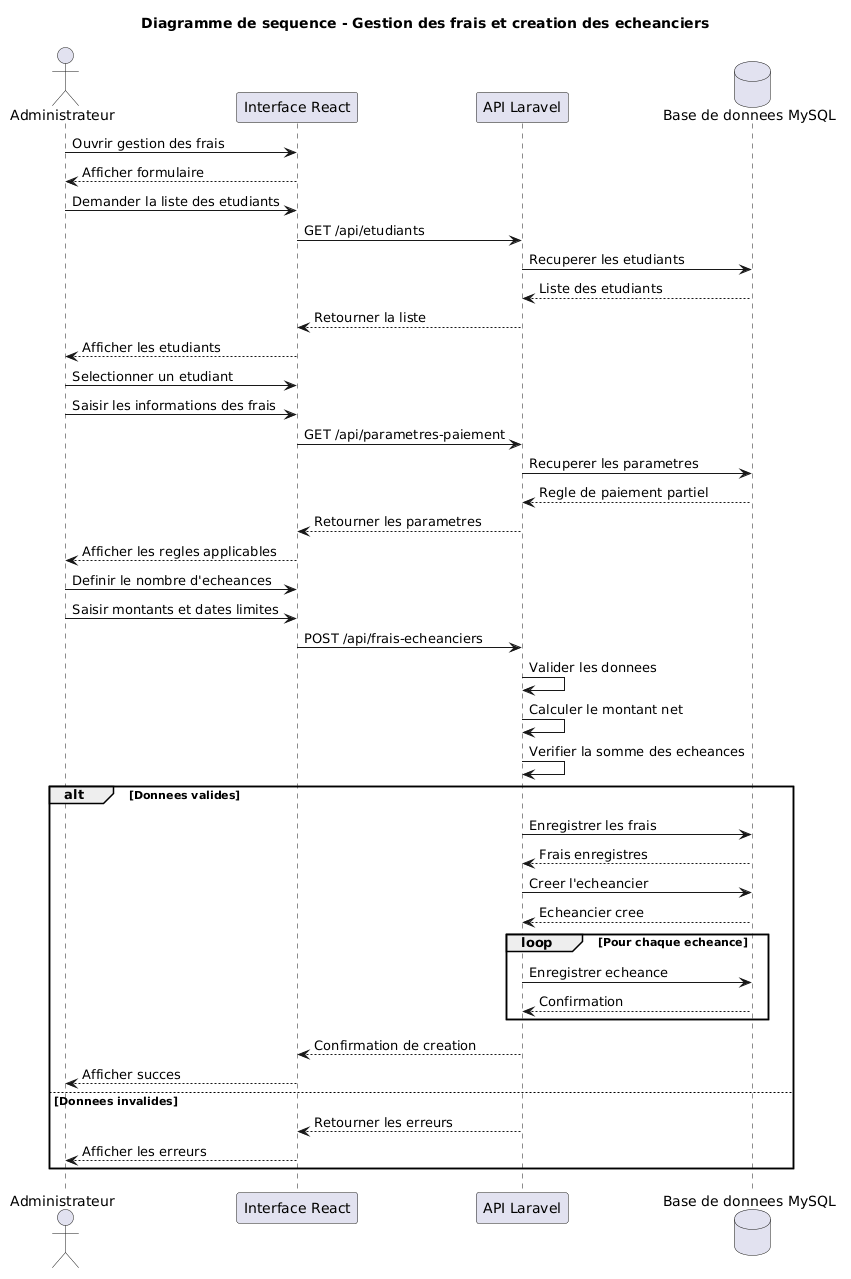

The diagram above was rendered by PlantUML. Its source (embedded in the PNG):
@startuml
title Diagramme de sequence - Gestion des frais et creation des echeanciers

actor Administrateur
participant "Interface React" as Front
participant "API Laravel" as Back
database "Base de donnees MySQL" as DB

Administrateur -> Front : Ouvrir gestion des frais
Front --> Administrateur : Afficher formulaire

Administrateur -> Front : Demander la liste des etudiants
Front -> Back : GET /api/etudiants
Back -> DB : Recuperer les etudiants
DB --> Back : Liste des etudiants
Back --> Front : Retourner la liste
Front --> Administrateur : Afficher les etudiants

Administrateur -> Front : Selectionner un etudiant
Administrateur -> Front : Saisir les informations des frais

Front -> Back : GET /api/parametres-paiement
Back -> DB : Recuperer les parametres
DB --> Back : Regle de paiement partiel
Back --> Front : Retourner les parametres
Front --> Administrateur : Afficher les regles applicables

Administrateur -> Front : Definir le nombre d'echeances
Administrateur -> Front : Saisir montants et dates limites

Front -> Back : POST /api/frais-echeanciers

Back -> Back : Valider les donnees
Back -> Back : Calculer le montant net
Back -> Back : Verifier la somme des echeances

alt Donnees valides
    Back -> DB : Enregistrer les frais
    DB --> Back : Frais enregistres

    Back -> DB : Creer l'echeancier
    DB --> Back : Echeancier cree

    loop Pour chaque echeance
        Back -> DB : Enregistrer echeance
        DB --> Back : Confirmation
    end

    Back --> Front : Confirmation de creation
    Front --> Administrateur : Afficher succes

else Donnees invalides
    Back --> Front : Retourner les erreurs
    Front --> Administrateur : Afficher les erreurs
end
@enduml